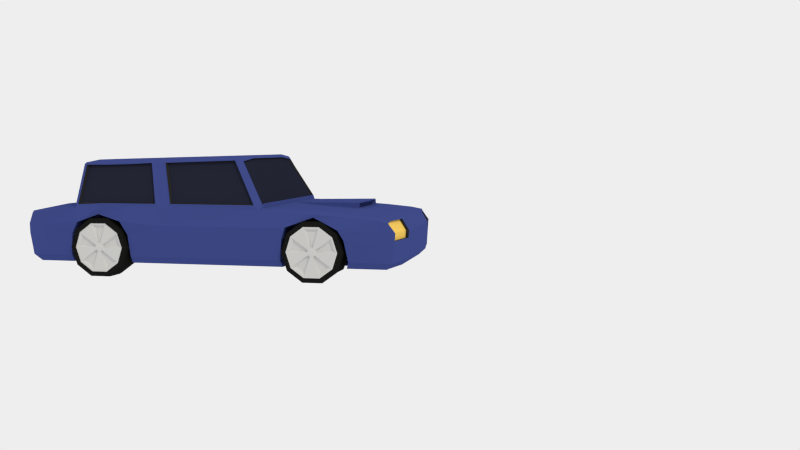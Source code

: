 # Source: car.blend  (saved by Blender 2.78.0; exported with 4.5.12 LTS)
import bpy
from mathutils import Matrix  # noqa: F401  (used for matrix-valued properties, if any)

bpy.ops.wm.read_factory_settings(use_empty=True)
scene = bpy.context.scene
scene.name = 'Scene'

# ---- collections
col_collection_2 = bpy.data.collections.new('Collection 2'); scene.collection.children.link(col_collection_2)

# ---- materials (node trees are filled in below, after node groups)
mat_material = bpy.data.materials.new('Material')
mat_material.alpha_threshold = 0.0
mat_material.diffuse_color = (0.5596, 0.02946, 0.02233, 1.0)
mat_material.roughness = 0.5
mat_material.line_color = (0.0, 0.0, 0.0, 1.0)
mat_material_001 = bpy.data.materials.new('Material.001')
mat_material_001.alpha_threshold = 0.0
mat_material_001.diffuse_color = (0.016, 0.01764, 0.0331, 1.0)
mat_material_001.roughness = 0.5
mat_material_001.line_color = (0.0, 0.0, 0.0, 1.0)
mat_material_002 = bpy.data.materials.new('Material.002')
mat_material_002.alpha_threshold = 0.0
mat_material_002.diffuse_color = (0.02365, 0.02365, 0.02365, 1.0)
mat_material_002.roughness = 0.5
mat_material_002.line_color = (0.0, 0.0, 0.0, 1.0)
mat_material_003 = bpy.data.materials.new('Material.003')
mat_material_003.alpha_threshold = 0.0
mat_material_003.diffuse_color = (0.8, 0.527, 0.113, 1.0)
mat_material_003.roughness = 0.5
mat_material_003.line_color = (0.0, 0.0, 0.0, 1.0)
mat_material_004 = bpy.data.materials.new('Material.004')
mat_material_004.alpha_threshold = 0.0
mat_material_004.diffuse_color = (0.8, 0.03145, 0.02126, 1.0)
mat_material_004.roughness = 0.5
mat_material_004.line_color = (0.0, 0.0, 0.0, 1.0)
mat_material_005 = bpy.data.materials.new('Material.005')
mat_material_005.alpha_threshold = 0.0
mat_material_005.diffuse_color = (0.009134, 0.009134, 0.009134, 1.0)
mat_material_005.roughness = 0.5
mat_material_005.line_color = (0.0, 0.0, 0.0, 1.0)
mat_material_006 = bpy.data.materials.new('Material.006')
mat_material_006.alpha_threshold = 0.0
mat_material_006.diffuse_color = (0.5711, 0.5711, 0.5711, 1.0)
mat_material_006.roughness = 0.5
mat_material_006.line_color = (0.0, 0.0, 0.0, 1.0)

# ---- material node trees
mat_material.use_nodes = True; mat_material.node_tree.nodes.clear()
_N = mat_material.node_tree.nodes; _L = mat_material.node_tree.links
n0 = _N.new('ShaderNodeOutputMaterial'); n0.name = 'Material Output'; n0.location = (300, 300)
n1 = _N.new('ShaderNodeBsdfDiffuse'); n1.name = 'Diffuse BSDF'; n1.location = (100, 300)
n1.inputs[0].default_value = (0.04495, 0.06343, 0.233, 1.0)
_L.new(n1.outputs[0], n0.inputs[0])
n0.is_active_output = True
mat_material_001.use_nodes = True; mat_material_001.node_tree.nodes.clear()
_N = mat_material_001.node_tree.nodes; _L = mat_material_001.node_tree.links
n0 = _N.new('ShaderNodeOutputMaterial'); n0.name = 'Material Output'; n0.location = (300, 300)
n1 = _N.new('ShaderNodeBsdfDiffuse'); n1.name = 'Diffuse BSDF'; n1.location = (10, 300)
n1.inputs[0].default_value = (0.01602, 0.018, 0.0331, 1.0)
_L.new(n1.outputs[0], n0.inputs[0])
n0.is_active_output = True
mat_material_002.use_nodes = True; mat_material_002.node_tree.nodes.clear()
_N = mat_material_002.node_tree.nodes; _L = mat_material_002.node_tree.links
n0 = _N.new('ShaderNodeOutputMaterial'); n0.name = 'Material Output'; n0.location = (300, 300)
n1 = _N.new('ShaderNodeBsdfDiffuse'); n1.name = 'Diffuse BSDF'; n1.location = (10, 300)
n1.inputs[0].default_value = (0.02315, 0.02315, 0.02315, 1.0)
_L.new(n1.outputs[0], n0.inputs[0])
n0.is_active_output = True
mat_material_003.use_nodes = True; mat_material_003.node_tree.nodes.clear()
_N = mat_material_003.node_tree.nodes; _L = mat_material_003.node_tree.links
n0 = _N.new('ShaderNodeOutputMaterial'); n0.name = 'Material Output'; n0.location = (300, 300)
n1 = _N.new('ShaderNodeBsdfDiffuse'); n1.name = 'Diffuse BSDF'; n1.location = (10, 300)
n1.inputs[0].default_value = (0.7991, 0.5271, 0.1119, 1.0)
_L.new(n1.outputs[0], n0.inputs[0])
n0.is_active_output = True
mat_material_004.use_nodes = True; mat_material_004.node_tree.nodes.clear()
_N = mat_material_004.node_tree.nodes; _L = mat_material_004.node_tree.links
n0 = _N.new('ShaderNodeOutputMaterial'); n0.name = 'Material Output'; n0.location = (300, 300)
n1 = _N.new('ShaderNodeBsdfDiffuse'); n1.name = 'Diffuse BSDF'; n1.location = (10, 300)
n1.inputs[0].default_value = (0.7991, 0.0319, 0.02122, 1.0)
_L.new(n1.outputs[0], n0.inputs[0])
n0.is_active_output = True
mat_material_005.use_nodes = True; mat_material_005.node_tree.nodes.clear()
_N = mat_material_005.node_tree.nodes; _L = mat_material_005.node_tree.links
n0 = _N.new('ShaderNodeOutputMaterial'); n0.name = 'Material Output'; n0.location = (300, 300)
n1 = _N.new('ShaderNodeBsdfDiffuse'); n1.name = 'Diffuse BSDF'; n1.location = (10, 300)
n1.inputs[0].default_value = (0.009018, 0.009018, 0.009018, 1.0)
_L.new(n1.outputs[0], n0.inputs[0])
n0.is_active_output = True
mat_material_006.use_nodes = True; mat_material_006.node_tree.nodes.clear()
_N = mat_material_006.node_tree.nodes; _L = mat_material_006.node_tree.links
n0 = _N.new('ShaderNodeOutputMaterial'); n0.name = 'Material Output'; n0.location = (300, 300)
n1 = _N.new('ShaderNodeBsdfDiffuse'); n1.name = 'Diffuse BSDF'; n1.location = (100, 300)
n1.inputs[0].default_value = (0.5705, 0.5705, 0.5705, 1.0)
n1.inputs[1].default_value = 0.1
_L.new(n1.outputs[0], n0.inputs[0])
n0.is_active_output = True

# ---- world
world_world = bpy.data.worlds.new('World'); scene.world = world_world
world_world.use_nodes = True; world_world.node_tree.nodes.clear()
_N = world_world.node_tree.nodes; _L = world_world.node_tree.links
n0 = _N.new('ShaderNodeOutputWorld'); n0.name = 'World Output'; n0.location = (300, 300)
n1 = _N.new('ShaderNodeBackground'); n1.name = 'Background'; n1.location = (10, 300)
n1.inputs[0].default_value = (0.855, 0.855, 0.855, 1.0)
_L.new(n1.outputs[0], n0.inputs[0])
n0.is_active_output = True
world_world.color = (0.05088, 0.05088, 0.05088)
world_world.use_sun_shadow = False
world_world.sun_shadow_jitter_overblur = 0.0
world_world.cycles.sampling_method = 'NONE'
world_world.cycles.sample_map_resolution = 256

# ---- cameras
cam_camera_001 = bpy.data.cameras.new('Camera.001')
cam_camera_001.clip_end = 100.0
cam_camera_001.lens = 35.0
cam_camera_001.sensor_width = 32.0
cam_camera_001.sensor_height = 18.0
cam_camera_001.ortho_scale = 7.314
cam_camera_001.dof.focus_distance = 0.0

# ---- lights
light_lamp = bpy.data.lights.new('Lamp', 'SUN')
light_lamp.color = (1.0, 0.9359, 0.7076)
light_lamp.transmission_factor = 0.0
light_lamp.cutoff_distance = 30.0
light_lamp.angle = 0.05998
light_lamp.energy = 1.0
light_lamp.shadow_buffer_clip_start = 1.001
light_lamp.shadow_soft_size = 0.03
light_lamp.shadow_cascade_max_distance = 1000.0
light_lamp.cycles.use_multiple_importance_sampling = False

# ---- meshes
me_cube_010 = bpy.data.meshes.new('Cube.010')
me_cube_010.from_pydata([(0.6014, 1.077, 0.6863), (0.0, 1.077, 0.6863), (0.5122, 1.048, 0.9477), (0.0, 1.048, 0.9676), (0.3175, 1.077, 0.6863), (0.3175, 1.048, 0.9676), (0.5618, 1.077, 0.6863), (0.485, 1.048, 0.9505)], [], [(4, 1, 3, 5), (6, 4, 5, 7), (0, 6, 7, 2)])
me_cube_010.polygons.foreach_set('material_index', [1, 1, 1])
me_cube_010.materials.append(mat_material)
me_cube_010.materials.append(mat_material_001)
me_cube_010.materials.append(mat_material_002)
me_cube_010.materials.append(mat_material_003)
me_cube_010.materials.append(mat_material_004)
me_cube_010.materials.append(mat_material_005)
me_cube_010.materials.append(mat_material_006)
me_cube_010.use_remesh_preserve_volume = False
me_cube_010.use_remesh_preserve_attributes = False
me_cube_010.use_mirror_vertex_groups = False
me_cube_010.update()
me_cube_009 = bpy.data.meshes.new('Cube.009')
me_cube_009.from_pydata([(0.6712, 1.076, 0.6589), (0.5814, 1.043, 0.9705), (0.6712, 0.4087, 0.6699), (0.5813, 0.4757, 0.9852), (0.6465, 1.066, 0.674), (0.5573, 1.034, 0.9663), (0.6465, 0.4194, 0.675), (0.5573, 0.4843, 0.9807), (0.6712, 0.6425, 0.6699), (0.5782, 0.6744, 0.9751), (0.6465, 0.6459, 0.675), (0.5573, 0.6768, 0.9757), (0.6712, 0.8595, 0.6699), (0.5785, 0.8589, 0.9707), (0.6465, 0.8561, 0.675), (0.5573, 0.8555, 0.971)], [], [(9, 3, 7, 11), (3, 2, 6, 7), (14, 4, 5, 15), (12, 0, 4, 14), (0, 1, 5, 4), (13, 9, 11, 15), (6, 10, 11, 7), (2, 8, 10, 6), (10, 14, 15, 11), (8, 12, 14, 10), (1, 13, 15, 5)])
me_cube_009.polygons.foreach_set('material_index', [2, 2, 1, 2, 2, 2, 1, 2, 1, 2, 2])
me_cube_009.materials.append(mat_material)
me_cube_009.materials.append(mat_material_001)
me_cube_009.materials.append(mat_material_002)
me_cube_009.materials.append(mat_material_003)
me_cube_009.materials.append(mat_material_004)
me_cube_009.materials.append(mat_material_005)
me_cube_009.materials.append(mat_material_006)
me_cube_009.use_remesh_preserve_volume = False
me_cube_009.use_remesh_preserve_attributes = False
me_cube_009.use_mirror_vertex_groups = False
me_cube_009.update()
me_cube_008 = bpy.data.meshes.new('Cube.008')
me_cube_008.from_pydata([(0.6711, -0.4047, 0.6675), (0.5819, -0.2224, 1.005), (0.6712, 0.2823, 0.6699), (0.5797, 0.3602, 0.9859), (0.6465, -0.3905, 0.6759), (0.5573, -0.2159, 0.9984), (0.6465, 0.2726, 0.6759), (0.5573, 0.3478, 0.9836)], [], [(4, 6, 7, 5), (2, 3, 7, 6), (1, 0, 4, 5), (3, 1, 5, 7), (0, 2, 6, 4)])
me_cube_008.polygons.foreach_set('material_index', [1, 2, 2, 2, 2])
me_cube_008.materials.append(mat_material)
me_cube_008.materials.append(mat_material_001)
me_cube_008.materials.append(mat_material_002)
me_cube_008.materials.append(mat_material_003)
me_cube_008.materials.append(mat_material_004)
me_cube_008.materials.append(mat_material_005)
me_cube_008.materials.append(mat_material_006)
me_cube_008.use_remesh_preserve_volume = False
me_cube_008.use_remesh_preserve_attributes = False
me_cube_008.use_mirror_vertex_groups = False
me_cube_008.update()
me_cube_007 = bpy.data.meshes.new('Cube.007')
me_cube_007.from_pydata([(0.0, -0.455, 0.6772), (0.6238, -0.455, 0.6724), (0.0, -0.2712, 1.018), (0.5346, -0.2713, 0.9982), (0.0, -0.439, 0.6746), (0.6153, -0.439, 0.6744), (0.0, -0.261, 1.006), (0.5261, -0.261, 0.9863), (0.329, -0.455, 0.6772), (0.329, -0.2721, 1.018), (0.3247, -0.439, 0.6746), (0.3247, -0.261, 1.006), (0.5826, -0.455, 0.6772), (0.5059, -0.2721, 1.001), (0.5748, -0.439, 0.6746), (0.498, -0.261, 0.9891)], [], [(1, 3, 7, 5), (14, 5, 7, 15), (9, 2, 6, 11), (12, 1, 5, 14), (4, 10, 11, 6), (13, 9, 11, 15), (0, 8, 10, 4), (10, 14, 15, 11), (8, 12, 14, 10)])
me_cube_007.polygons.foreach_set('material_index', [2, 1, 2, 2, 1, 2, 2, 1, 2])
me_cube_007.materials.append(mat_material)
me_cube_007.materials.append(mat_material_001)
me_cube_007.materials.append(mat_material_002)
me_cube_007.materials.append(mat_material_003)
me_cube_007.materials.append(mat_material_004)
me_cube_007.materials.append(mat_material_005)
me_cube_007.materials.append(mat_material_006)
me_cube_007.use_remesh_preserve_volume = False
me_cube_007.use_remesh_preserve_attributes = False
me_cube_007.use_mirror_vertex_groups = False
me_cube_007.update()
me_cube_006 = bpy.data.meshes.new('Cube.006')
me_cube_006.from_pydata([(0.6548, 1.476, 0.5824), (0.6548, 1.506, 0.5077), (0.3697, 1.524, 0.5991), (0.3697, 1.553, 0.5077), (0.615, 1.502, 0.5963), (0.615, 1.531, 0.5077)], [], [(4, 5, 3, 2), (0, 1, 5, 4)])
me_cube_006.polygons.foreach_set('material_index', [4, 4])
me_cube_006.materials.append(mat_material)
me_cube_006.materials.append(mat_material_001)
me_cube_006.materials.append(mat_material_002)
me_cube_006.materials.append(mat_material_003)
me_cube_006.materials.append(mat_material_004)
me_cube_006.materials.append(mat_material_005)
me_cube_006.materials.append(mat_material_006)
me_cube_006.use_remesh_preserve_volume = False
me_cube_006.use_remesh_preserve_attributes = False
me_cube_006.use_mirror_vertex_groups = False
me_cube_006.update()
me_cube_005 = bpy.data.meshes.new('Cube.005')
me_cube_005.from_pydata([(0.6471, -1.427, 0.5504), (0.647, -1.48, 0.472), (0.3775, -1.465, 0.5592), (0.3775, -1.519, 0.472), (0.647, -1.477, 0.4145), (0.3775, -1.515, 0.4145), (0.6094, -1.432, 0.5583), (0.6094, -1.489, 0.472), (0.6094, -1.482, 0.4145)], [], [(7, 6, 2, 3), (8, 7, 3, 5), (1, 0, 6, 7), (4, 1, 7, 8)])
me_cube_005.polygons.foreach_set('material_index', [3, 3, 3, 3])
me_cube_005.materials.append(mat_material)
me_cube_005.materials.append(mat_material_001)
me_cube_005.materials.append(mat_material_002)
me_cube_005.materials.append(mat_material_003)
me_cube_005.materials.append(mat_material_004)
me_cube_005.materials.append(mat_material_005)
me_cube_005.materials.append(mat_material_006)
me_cube_005.use_remesh_preserve_volume = False
me_cube_005.use_remesh_preserve_attributes = False
me_cube_005.use_mirror_vertex_groups = False
me_cube_005.update()
me_cube_004 = bpy.data.meshes.new('Cube.004')
me_cube_004.from_pydata([(0.4992, 1.128, 0.3212), (0.7026, 1.128, 0.3212), (0.4992, 1.082, 0.1804), (0.7026, 1.082, 0.1804), (0.4992, 0.9625, 0.09332), (0.7026, 0.9625, 0.09332), (0.4992, 0.8144, 0.09332), (0.7026, 0.8144, 0.09332), (0.4992, 0.6946, 0.1804), (0.7026, 0.6946, 0.1804), (0.4992, 0.6488, 0.3212), (0.7026, 0.6488, 0.3212), (0.4992, 0.6946, 0.4621), (0.7026, 0.6946, 0.4621), (0.4992, 0.8144, 0.5492), (0.7026, 0.8144, 0.5492), (0.4992, 0.9625, 0.5492), (0.7026, 0.9625, 0.5492), (0.4992, 1.082, 0.4621), (0.7026, 1.082, 0.4621), (0.5291, 1.132, 0.3212), (0.6727, 1.132, 0.3212), (0.6727, 1.086, 0.178), (0.5291, 1.086, 0.178), (0.6727, 0.9637, 0.08953), (0.5291, 0.9637, 0.08953), (0.6727, 0.8131, 0.08953), (0.5291, 0.8131, 0.08953), (0.6727, 0.6913, 0.178), (0.5291, 0.6913, 0.178), (0.6727, 0.6448, 0.3212), (0.5291, 0.6448, 0.3212), (0.6727, 0.6913, 0.4644), (0.5291, 0.6913, 0.4644), (0.6727, 0.8131, 0.5529), (0.5291, 0.8131, 0.5529), (0.6727, 0.9637, 0.5529), (0.5291, 0.9637, 0.5529), (0.6727, 1.086, 0.4644), (0.5291, 1.086, 0.4644), (0.7052, 1.09, 0.3212), (0.7052, 1.051, 0.2028), (0.7052, 0.9507, 0.1297), (0.7052, 0.8262, 0.1297), (0.7052, 0.7255, 0.2028), (0.7052, 0.687, 0.3212), (0.7052, 0.7255, 0.4396), (0.7052, 0.8262, 0.5128), (0.7052, 0.9507, 0.5128), (0.7052, 1.051, 0.4396)], [], [(21, 1, 3, 22), (22, 3, 5, 24), (24, 5, 7, 26), (26, 7, 9, 28), (28, 9, 11, 30), (30, 11, 13, 32), (32, 13, 15, 34), (34, 15, 17, 36), (1, 19, 49, 40), (38, 19, 1, 21), (36, 17, 19, 38), (0, 2, 4, 6, 8, 10, 12, 14, 16, 18), (0, 20, 23, 2), (20, 21, 22, 23), (2, 23, 25, 4), (23, 22, 24, 25), (4, 25, 27, 6), (25, 24, 26, 27), (6, 27, 29, 8), (27, 26, 28, 29), (8, 29, 31, 10), (29, 28, 30, 31), (31, 30, 32, 33), (33, 32, 34, 35), (35, 34, 36, 37), (39, 38, 21, 20), (37, 36, 38, 39), (19, 17, 48, 49), (17, 15, 47, 48), (15, 13, 46, 47), (13, 11, 45, 46), (11, 9, 44, 45), (9, 7, 43, 44), (7, 5, 42, 43), (5, 3, 41, 42), (3, 1, 40, 41)])
me_cube_004.polygons.foreach_set('material_index', [5, 5, 5, 5, 5, 5, 5, 5, 5, 5, 5, 5, 5, 5, 5, 5, 5, 5, 5, 5, 5, 5, 5, 5, 5, 5, 5, 5, 5, 5, 5, 5, 5, 5, 5, 5])
me_cube_004.materials.append(mat_material)
me_cube_004.materials.append(mat_material_001)
me_cube_004.materials.append(mat_material_002)
me_cube_004.materials.append(mat_material_003)
me_cube_004.materials.append(mat_material_004)
me_cube_004.materials.append(mat_material_005)
me_cube_004.materials.append(mat_material_006)
me_cube_004.use_remesh_preserve_volume = False
me_cube_004.use_remesh_preserve_attributes = False
me_cube_004.use_mirror_vertex_groups = False
me_cube_004.update()
me_cube_003 = bpy.data.meshes.new('Cube.003')
me_cube_003.from_pydata([(0.4992, -0.628, 0.3212), (0.7026, -0.628, 0.3212), (0.4992, -0.6737, 0.1804), (0.7026, -0.6737, 0.1804), (0.5238, -0.7, 0.2627), (0.7026, -0.7936, 0.09332), (0.5238, -0.8481, 0.2627), (0.7026, -0.9417, 0.09332), (0.4992, -1.061, 0.1804), (0.7026, -1.062, 0.1804), (0.4992, -1.107, 0.3212), (0.7026, -1.107, 0.3212), (0.4992, -1.062, 0.4621), (0.7026, -1.062, 0.4621), (0.4992, -0.9417, 0.5492), (0.7026, -0.9417, 0.5492), (0.4992, -0.7936, 0.5492), (0.7026, -0.7936, 0.5492), (0.4992, -0.6737, 0.4621), (0.7026, -0.6737, 0.4621), (0.5291, -0.624, 0.3212), (0.6727, -0.624, 0.3212), (0.6727, -0.6705, 0.178), (0.5291, -0.6705, 0.178), (0.6728, -0.792, 0.09009), (0.5537, -0.6988, 0.259), (0.6727, -0.9429, 0.08953), (0.5511, -0.8594, 0.2409), (0.6727, -1.065, 0.178), (0.5291, -1.065, 0.178), (0.6727, -1.111, 0.3212), (0.5291, -1.111, 0.3212), (0.6727, -1.065, 0.4644), (0.5291, -1.065, 0.4644), (0.6727, -0.9429, 0.5529), (0.5291, -0.9429, 0.5529), (0.6727, -0.7923, 0.5529), (0.5291, -0.7923, 0.5529), (0.6727, -0.6705, 0.4644), (0.5291, -0.6705, 0.4644), (0.7052, -0.6662, 0.3212), (0.7052, -0.7047, 0.2028), (0.7052, -0.8054, 0.1297), (0.7052, -0.9299, 0.1297), (0.7052, -1.031, 0.2028), (0.7052, -1.069, 0.3212), (0.7052, -1.031, 0.4396), (0.7052, -0.9299, 0.5128), (0.7052, -0.8054, 0.5128), (0.7052, -0.7047, 0.4396)], [], [(21, 1, 3, 22), (22, 3, 5, 24), (24, 5, 7, 26), (26, 7, 9, 28), (28, 9, 11, 30), (30, 11, 13, 32), (32, 13, 15, 34), (34, 15, 17, 36), (1, 19, 49, 40), (38, 19, 1, 21), (36, 17, 19, 38), (0, 2, 4, 6, 8, 10, 12, 14, 16, 18), (0, 20, 23, 2), (20, 21, 22, 23), (2, 23, 25, 4), (23, 22, 24, 25), (4, 25, 27, 6), (25, 24, 26, 27), (6, 27, 29, 8), (27, 26, 28, 29), (8, 29, 31, 10), (29, 28, 30, 31), (31, 30, 32, 33), (33, 32, 34, 35), (35, 34, 36, 37), (39, 38, 21, 20), (37, 36, 38, 39), (19, 17, 48, 49), (17, 15, 47, 48), (15, 13, 46, 47), (13, 11, 45, 46), (11, 9, 44, 45), (9, 7, 43, 44), (7, 5, 42, 43), (5, 3, 41, 42), (3, 1, 40, 41)])
me_cube_003.polygons.foreach_set('material_index', [5, 5, 5, 5, 5, 5, 5, 5, 5, 5, 5, 5, 5, 5, 5, 5, 5, 5, 5, 5, 5, 5, 5, 5, 5, 5, 5, 5, 5, 5, 5, 5, 5, 5, 5, 5])
me_cube_003.materials.append(mat_material)
me_cube_003.materials.append(mat_material_001)
me_cube_003.materials.append(mat_material_002)
me_cube_003.materials.append(mat_material_003)
me_cube_003.materials.append(mat_material_004)
me_cube_003.materials.append(mat_material_005)
me_cube_003.materials.append(mat_material_006)
me_cube_003.use_remesh_preserve_volume = False
me_cube_003.use_remesh_preserve_attributes = False
me_cube_003.use_mirror_vertex_groups = False
me_cube_003.update()
me_cube_002 = bpy.data.meshes.new('Cube.002')
me_cube_002.from_pydata([(0.7052, 1.09, 0.3212), (0.7052, 1.051, 0.2028), (0.7052, 0.9507, 0.1297), (0.7052, 0.8262, 0.1297), (0.7052, 0.7255, 0.2028), (0.7052, 0.687, 0.3212), (0.7052, 0.7255, 0.4396), (0.7052, 0.8262, 0.5128), (0.7052, 0.9507, 0.5128), (0.7052, 1.051, 0.4396), (0.7052, 1.076, 0.3212), (0.7052, 1.041, 0.2107), (0.7052, 0.9465, 0.1425), (0.7052, 0.8303, 0.1425), (0.7052, 0.7364, 0.2107), (0.7052, 0.7005, 0.3212), (0.7052, 0.7364, 0.4317), (0.7052, 0.8303, 0.5), (0.7052, 0.9465, 0.5), (0.7052, 1.041, 0.4317), (0.6891, 1.047, 0.3406), (0.6891, 1.005, 0.2124), (0.6891, 0.9558, 0.1765), (0.6891, 0.8211, 0.1765), (0.6891, 0.7716, 0.2124), (0.6891, 0.73, 0.3406), (0.6891, 0.7489, 0.3987), (0.6891, 0.8579, 0.4779), (0.6891, 0.919, 0.4779), (0.6891, 1.028, 0.3987), (0.6891, 0.93, 0.3263), (0.6891, 0.919, 0.2927), (0.6891, 0.9061, 0.2833), (0.6891, 0.8708, 0.2833), (0.6891, 0.8578, 0.2927), (0.6891, 0.8469, 0.3263), (0.6891, 0.8518, 0.3415), (0.6891, 0.8804, 0.3623), (0.6891, 0.8964, 0.3623), (0.6891, 0.925, 0.3415), (0.7032, 0.9216, 0.3212), (0.7032, 0.9153, 0.3018), (0.7032, 0.8987, 0.2897), (0.7032, 0.8782, 0.2897), (0.7032, 0.8616, 0.3018), (0.7032, 0.8553, 0.3212), (0.7032, 0.8616, 0.3407), (0.7032, 0.8782, 0.3528), (0.7032, 0.8987, 0.3528), (0.7032, 0.9153, 0.3407), (0.7032, 0.9216, 0.3212), (0.7032, 0.9153, 0.3018), (0.7032, 0.8987, 0.2897), (0.7032, 0.8782, 0.2897), (0.7032, 0.8616, 0.3018), (0.7032, 0.8553, 0.3212), (0.7032, 0.8616, 0.3407), (0.7032, 0.8782, 0.3528), (0.7032, 0.8987, 0.3528), (0.7032, 0.9153, 0.3407), (0.7058, 0.9088, 0.3212), (0.7058, 0.9049, 0.3093), (0.7058, 0.8947, 0.3019), (0.7058, 0.8821, 0.3019), (0.7058, 0.872, 0.3093), (0.7058, 0.8681, 0.3212), (0.7058, 0.872, 0.3332), (0.7058, 0.8821, 0.3406), (0.7058, 0.8947, 0.3406), (0.7058, 0.9049, 0.3332)], [], [(0, 9, 19, 10), (10, 19, 29, 20), (9, 8, 18, 19), (8, 7, 17, 18), (7, 6, 16, 17), (6, 5, 15, 16), (5, 4, 14, 15), (4, 3, 13, 14), (3, 2, 12, 13), (2, 1, 11, 12), (1, 0, 10, 11), (20, 29, 39, 30), (18, 17, 27, 28), (28, 38, 48, 18), (16, 15, 25, 26), (14, 13, 23, 24), (12, 11, 21, 22), (26, 36, 46, 16), (28, 27, 37, 38), (26, 25, 35, 36), (24, 34, 44, 14), (24, 23, 33, 34), (22, 21, 31, 32), (39, 29, 19, 49), (17, 16, 46, 47), (15, 14, 44, 45), (13, 12, 42, 43), (11, 10, 40, 41), (30, 39, 49, 40), (33, 23, 13, 43), (38, 37, 47, 48), (35, 25, 15, 45), (36, 35, 45, 46), (34, 33, 43, 44), (37, 27, 17, 47), (32, 31, 41, 42), (19, 18, 48, 49), (31, 21, 11, 41), (20, 30, 40, 10), (22, 32, 42, 12), (50, 59, 69, 60), (61, 60, 69, 68, 67, 66, 65, 64, 63, 62), (59, 58, 68, 69), (58, 57, 67, 68), (57, 56, 66, 67), (56, 55, 65, 66), (55, 54, 64, 65), (54, 53, 63, 64), (53, 52, 62, 63), (52, 51, 61, 62), (51, 50, 60, 61)])
me_cube_002.polygons.foreach_set('material_index', [6, 6, 6, 6, 6, 6, 6, 6, 6, 6, 6, 6, 6, 6, 6, 6, 6, 6, 6, 6, 6, 6, 6, 6, 6, 6, 6, 6, 6, 6, 6, 6, 6, 6, 6, 6, 6, 6, 6, 6, 6, 6, 6, 6, 6, 6, 6, 6, 6, 6, 6])
me_cube_002.materials.append(mat_material)
me_cube_002.materials.append(mat_material_001)
me_cube_002.materials.append(mat_material_002)
me_cube_002.materials.append(mat_material_003)
me_cube_002.materials.append(mat_material_004)
me_cube_002.materials.append(mat_material_005)
me_cube_002.materials.append(mat_material_006)
me_cube_002.use_remesh_preserve_volume = False
me_cube_002.use_remesh_preserve_attributes = False
me_cube_002.use_mirror_vertex_groups = False
me_cube_002.update()
me_cube_000 = bpy.data.meshes.new('Cube.000')
me_cube_000.from_pydata([(0.7052, -0.6662, 0.3212), (0.7052, -0.7047, 0.2028), (0.7052, -0.8054, 0.1297), (0.7052, -0.9299, 0.1297), (0.7052, -1.031, 0.2028), (0.7052, -1.069, 0.3212), (0.7052, -1.031, 0.4396), (0.7052, -0.9299, 0.5128), (0.7052, -0.8054, 0.5128), (0.7052, -0.7047, 0.4396), (0.7052, -0.6796, 0.3212), (0.7052, -0.7155, 0.2107), (0.7052, -0.8095, 0.1425), (0.7052, -0.9257, 0.1425), (0.7052, -1.02, 0.2107), (0.7052, -1.056, 0.3212), (0.7052, -1.02, 0.4317), (0.7052, -0.9257, 0.5), (0.7052, -0.8095, 0.5), (0.7052, -0.7155, 0.4317), (0.6891, -0.7092, 0.3406), (0.6891, -0.7508, 0.2124), (0.6891, -0.8003, 0.1765), (0.6891, -0.935, 0.1765), (0.6891, -0.9844, 0.2124), (0.6891, -1.026, 0.3406), (0.6891, -1.007, 0.3987), (0.6891, -0.8982, 0.4779), (0.6891, -0.8371, 0.4779), (0.6891, -0.7281, 0.3987), (0.6891, -0.8261, 0.3263), (0.6891, -0.837, 0.2927), (0.6891, -0.85, 0.2833), (0.6891, -0.8853, 0.2833), (0.6891, -0.8982, 0.2927), (0.6891, -0.9092, 0.3263), (0.6891, -0.9042, 0.3415), (0.6891, -0.8756, 0.3623), (0.6891, -0.8596, 0.3623), (0.6891, -0.831, 0.3415), (0.7032, -0.8345, 0.3212), (0.7032, -0.8408, 0.3018), (0.7032, -0.8574, 0.2897), (0.7032, -0.8779, 0.2897), (0.7032, -0.8944, 0.3018), (0.7032, -0.9008, 0.3212), (0.7032, -0.8944, 0.3407), (0.7032, -0.8779, 0.3528), (0.7032, -0.8574, 0.3528), (0.7032, -0.8408, 0.3407), (0.7032, -0.8345, 0.3212), (0.7032, -0.8408, 0.3018), (0.7032, -0.8574, 0.2897), (0.7032, -0.8779, 0.2897), (0.7032, -0.8944, 0.3018), (0.7032, -0.9008, 0.3212), (0.7032, -0.8944, 0.3407), (0.7032, -0.8779, 0.3528), (0.7032, -0.8574, 0.3528), (0.7032, -0.8408, 0.3407), (0.7058, -0.8473, 0.3212), (0.7058, -0.8511, 0.3093), (0.7058, -0.8613, 0.3019), (0.7058, -0.8739, 0.3019), (0.7058, -0.8841, 0.3093), (0.7058, -0.888, 0.3212), (0.7058, -0.8841, 0.3332), (0.7058, -0.8739, 0.3406), (0.7058, -0.8613, 0.3406), (0.7058, -0.8511, 0.3332)], [], [(0, 9, 19, 10), (10, 19, 29, 20), (9, 8, 18, 19), (8, 7, 17, 18), (7, 6, 16, 17), (6, 5, 15, 16), (5, 4, 14, 15), (4, 3, 13, 14), (3, 2, 12, 13), (2, 1, 11, 12), (1, 0, 10, 11), (20, 29, 39, 30), (18, 17, 27, 28), (28, 38, 48, 18), (16, 15, 25, 26), (14, 13, 23, 24), (12, 11, 21, 22), (26, 36, 46, 16), (28, 27, 37, 38), (26, 25, 35, 36), (24, 34, 44, 14), (24, 23, 33, 34), (22, 21, 31, 32), (39, 29, 19, 49), (17, 16, 46, 47), (15, 14, 44, 45), (13, 12, 42, 43), (11, 10, 40, 41), (30, 39, 49, 40), (33, 23, 13, 43), (38, 37, 47, 48), (35, 25, 15, 45), (36, 35, 45, 46), (34, 33, 43, 44), (37, 27, 17, 47), (32, 31, 41, 42), (19, 18, 48, 49), (31, 21, 11, 41), (20, 30, 40, 10), (22, 32, 42, 12), (50, 59, 69, 60), (61, 60, 69, 68, 67, 66, 65, 64, 63, 62), (59, 58, 68, 69), (58, 57, 67, 68), (57, 56, 66, 67), (56, 55, 65, 66), (55, 54, 64, 65), (54, 53, 63, 64), (53, 52, 62, 63), (52, 51, 61, 62), (51, 50, 60, 61)])
me_cube_000.polygons.foreach_set('material_index', [6, 6, 6, 6, 6, 6, 6, 6, 6, 6, 6, 6, 6, 6, 6, 6, 6, 6, 6, 6, 6, 6, 6, 6, 6, 6, 6, 6, 6, 6, 6, 6, 6, 6, 6, 6, 6, 6, 6, 6, 6, 6, 6, 6, 6, 6, 6, 6, 6, 6, 6])
me_cube_000.materials.append(mat_material)
me_cube_000.materials.append(mat_material_001)
me_cube_000.materials.append(mat_material_002)
me_cube_000.materials.append(mat_material_003)
me_cube_000.materials.append(mat_material_004)
me_cube_000.materials.append(mat_material_005)
me_cube_000.materials.append(mat_material_006)
me_cube_000.use_remesh_preserve_volume = False
me_cube_000.use_remesh_preserve_attributes = False
me_cube_000.use_mirror_vertex_groups = False
me_cube_000.update()
me_cube_001 = bpy.data.meshes.new('Cube.001')
me_cube_001.from_pydata([(0.4992, -0.628, 0.3212), (0.4992, -1.107, 0.3212), (0.4992, -1.062, 0.4621), (0.4992, -0.9417, 0.5492), (0.4992, -0.7936, 0.5492), (0.4992, -0.6737, 0.4621), (0.5291, -0.624, 0.3212), (0.5291, -1.111, 0.3212), (0.5291, -1.065, 0.4644), (0.5291, -0.9429, 0.5529), (0.5291, -0.7923, 0.5529), (0.5291, -0.6705, 0.4644), (0.7032, -0.8345, 0.3212), (0.7032, -0.8408, 0.3018), (0.7032, -0.8574, 0.2897), (0.7032, -0.8779, 0.2897), (0.7032, -0.8944, 0.3018), (0.7032, -0.9008, 0.3212), (0.7032, -0.8944, 0.3407), (0.7032, -0.8779, 0.3528), (0.7032, -0.8574, 0.3528), (0.7032, -0.8408, 0.3407), (0.7032, -0.8345, 0.3212), (0.7032, -0.8408, 0.3018), (0.7032, -0.8574, 0.2897), (0.7032, -0.8779, 0.2897), (0.7032, -0.8944, 0.3018), (0.7032, -0.9008, 0.3212), (0.7032, -0.8944, 0.3407), (0.7032, -0.8779, 0.3528), (0.7032, -0.8574, 0.3528), (0.7032, -0.8408, 0.3407), (0.0, 1.074, 0.2), (0.6429, 1.142, 0.2), (0.6755, 1.101, 0.6289), (0.0, 1.112, 0.6521), (0.0, -0.4633, 0.6536), (0.0, -0.4496, 0.2), (0.6726, -0.4505, 0.6281), (0.6429, -0.4496, 0.2), (0.6429, 1.432, 0.2), (0.6429, -1.43, 0.2), (0.6712, 1.488, 0.5847), (0.6727, -1.441, 0.5498), (0.0, 1.48, 0.2), (0.0, -1.478, 0.2), (0.0, 1.536, 0.6079), (0.0, -1.49, 0.5738), (0.5753, 1.065, 0.9779), (0.0, 1.065, 1.008), (0.0, -0.2542, 1.043), (0.5753, -0.2508, 1.013), (0.0, -1.372, 0.2), (0.6429, -1.323, 0.2), (0.6724, -1.35, 0.5673), (0.0, -1.398, 0.5913), (0.7016, -0.4633, 0.5004), (0.6712, 1.518, 0.5004), (0.6719, -1.497, 0.4709), (0.0, -1.545, 0.4709), (0.0, 1.566, 0.5004), (0.7016, 1.074, 0.5196), (0.6763, -1.385, 0.4739), (0.0, 1.374, 0.6419), (0.6722, 1.374, 0.606), (0.6429, 1.318, 0.2), (0.0, 1.318, 0.2), (0.6763, 1.371, 0.5004), (0.0, -0.455, 0.6772), (0.6238, -0.455, 0.6724), (0.0, -0.2712, 1.018), (0.5346, -0.2713, 0.9982), (0.5261, -0.261, 0.9863), (0.6127, 1.108, 0.6828), (0.0, 1.108, 0.6839), (0.5235, 1.078, 0.9565), (0.0, 1.078, 0.9764), (0.6014, 1.077, 0.6863), (0.0, 1.077, 0.6863), (0.5122, 1.048, 0.9477), (0.0, 1.048, 0.9676), (0.0, 0.2832, 0.2), (0.6429, 0.2832, 0.2), (0.6712, 0.2943, 0.6521), (0.5753, 0.3802, 0.9961), (0.0, 0.3802, 1.026), (0.7016, 0.2943, 0.5004), (0.0, 0.3579, 0.2), (0.6429, 0.3579, 0.2), (0.6712, 0.3716, 0.6521), (0.5753, 0.4459, 0.9944), (0.0, 0.4459, 1.025), (0.7016, 0.3716, 0.5004), (0.6711, -0.4047, 0.6675), (0.5819, -0.2224, 1.005), (0.6712, 0.2823, 0.6699), (0.5797, 0.3602, 0.9859), (0.6712, 1.076, 0.6589), (0.5814, 1.043, 0.9705), (0.6712, 0.4087, 0.6699), (0.5813, 0.4757, 0.9852), (0.3534, 1.112, 0.6521), (0.3534, -0.4633, 0.6521), (0.485, -0.4496, 0.2), (0.3293, 1.48, 0.2), (0.3293, -1.478, 0.2), (0.3534, 1.536, 0.6079), (0.3534, -1.49, 0.5738), (0.485, 1.146, 0.2), (0.3534, 1.065, 1.008), (0.3534, -0.2542, 1.043), (0.485, -1.361, 0.2), (0.3534, -1.398, 0.5913), (0.3534, -1.545, 0.4709), (0.3534, 1.566, 0.5004), (0.485, 1.318, 0.2), (0.3534, 1.374, 0.6419), (0.329, -0.455, 0.6772), (0.329, -0.2721, 1.018), (0.3233, 1.108, 0.6839), (0.3233, 1.078, 0.9764), (0.3175, 1.077, 0.6863), (0.3175, 1.048, 0.9676), (0.485, 0.2832, 0.2), (0.3534, 0.3802, 1.026), (0.485, 0.3579, 0.2), (0.3534, 0.4459, 1.025), (0.6924, -0.4633, 0.4253), (0.0, -1.541, 0.4032), (0.6868, 1.128, 0.4253), (0.6763, -1.381, 0.4054), (0.6712, 1.516, 0.4253), (0.672, -1.492, 0.4032), (0.0, 1.563, 0.4253), (0.6763, 1.369, 0.4253), (0.6924, 0.2943, 0.4253), (0.6924, 0.3716, 0.4253), (0.3534, 1.563, 0.4253), (0.3534, -1.541, 0.4032), (0.6475, -1.444, 0.5433), (0.6471, -1.498, 0.4727), (0.3775, -1.491, 0.5599), (0.3775, -1.544, 0.4727), (0.6471, -1.494, 0.4153), (0.3775, -1.54, 0.4153), (0.6471, -1.427, 0.5504), (0.647, -1.48, 0.472), (0.3775, -1.465, 0.5592), (0.3775, -1.519, 0.472), (0.647, -1.477, 0.4145), (0.3775, -1.515, 0.4145), (0.6601, 1.489, 0.5801), (0.6601, 1.518, 0.5067), (0.3645, 1.536, 0.6015), (0.3645, 1.566, 0.5067), (0.6548, 1.476, 0.5824), (0.6548, 1.506, 0.5077), (0.3697, 1.524, 0.5991), (0.3697, 1.553, 0.5077), (0.0, -1.109, 0.2), (0.6429, -1.124, 0.2), (0.6739, -1.145, 0.5846), (0.0, -1.132, 0.6262), (0.7016, -1.07, 0.4906), (0.485, -1.109, 0.2), (0.2768, -1.121, 0.6262), (0.6901, -1.114, 0.4141), (0.0, -0.5696, 0.2), (0.6429, -0.6203, 0.2), (0.6716, -0.5849, 0.6202), (0.0, -0.5849, 0.6618), (0.485, -0.6188, 0.2), (0.7016, -0.6586, 0.5046), (0.2315, -0.5758, 0.6618), (0.6879, -0.6258, 0.4089), (0.0, -1.141, 0.6714), (0.2707, -1.118, 0.6714), (0.0, -0.6107, 0.6657), (0.2267, -0.588, 0.6657), (0.0, -1.132, 0.6322), (0.2602, -1.122, 0.6322), (0.0, -1.139, 0.6655), (0.2548, -1.12, 0.6655), (0.0, -1.078, 0.627), (0.2229, -1.071, 0.627), (0.0, -1.084, 0.6556), (0.219, -1.07, 0.6556), (0.6711, -0.4633, 0.2532), (0.0, -1.53, 0.248), (0.6711, 1.145, 0.2532), (0.6711, -1.371, 0.2485), (0.6711, 1.486, 0.2532), (0.6711, -1.482, 0.248), (0.0, 1.533, 0.2532), (0.6711, 1.365, 0.2532), (0.6711, 0.2943, 0.2532), (0.6711, 0.3716, 0.2532), (0.3534, -1.53, 0.248), (0.3534, 1.533, 0.2532), (0.6711, -1.144, 0.2498), (0.6711, -0.6092, 0.2526), (0.4992, 1.128, 0.3212), (0.4992, 0.6488, 0.3212), (0.4992, 0.6946, 0.4621), (0.4992, 0.8144, 0.5492), (0.4992, 0.9625, 0.5492), (0.4992, 1.082, 0.4621), (0.5291, 1.132, 0.3212), (0.5291, 0.6448, 0.3212), (0.5291, 0.6913, 0.4644), (0.5291, 0.8131, 0.5529), (0.5291, 0.9637, 0.5529), (0.5291, 1.086, 0.4644), (0.7032, 0.9216, 0.3212), (0.7032, 0.9153, 0.3018), (0.7032, 0.8987, 0.2897), (0.7032, 0.8782, 0.2897), (0.7032, 0.8616, 0.3018), (0.7032, 0.8553, 0.3212), (0.7032, 0.8616, 0.3407), (0.7032, 0.8782, 0.3528), (0.7032, 0.8987, 0.3528), (0.7032, 0.9153, 0.3407), (0.7032, 0.9216, 0.3212), (0.7032, 0.9153, 0.3018), (0.7032, 0.8987, 0.2897), (0.7032, 0.8782, 0.2897), (0.7032, 0.8616, 0.3018), (0.7032, 0.8553, 0.3212), (0.7032, 0.8616, 0.3407), (0.7032, 0.8782, 0.3528), (0.7032, 0.8987, 0.3528), (0.7032, 0.9153, 0.3407), (0.0, -0.7459, 0.3694), (0.6711, -0.8585, 0.6024), (0.485, -0.8395, 0.2), (0.6711, -0.875, 0.5827), (0.2542, -0.8483, 0.644), (0.0, -0.8758, 0.6686), (0.2487, -0.8531, 0.6686), (0.4562, -1.109, 0.2184), (0.4845, -1.07, 0.509), (0.2892, -1.109, 0.2184), (0.4845, -1.113, 0.4325), (0.4562, -0.6204, 0.2184), (0.2892, -0.6188, 0.2184), (0.4845, -0.6587, 0.523), (0.4845, -0.6259, 0.4273), (0.4845, -1.128, 0.2682), (0.4845, -0.6093, 0.271), (0.4808, -0.746, 0.3878), (0.3138, -0.746, 0.3878), (0.4845, -0.875, 0.6151), (0.4845, -0.8717, 0.4353), (0.5091, -0.7741, 0.439), (0.0, 0.6086, 0.2), (0.6429, 0.6299, 0.2), (0.6713, 0.6308, 0.6521), (0.5753, 0.6662, 0.9886), (0.0, 0.6662, 1.019), (0.7016, 0.7033, 0.5303), (0.6712, 0.6425, 0.6699), (0.5782, 0.6744, 0.9751), (0.485, 0.6319, 0.2), (0.3534, 0.6662, 1.019), (0.6854, 0.6468, 0.4253), (0.6711, 0.6308, 0.2532), (0.0, 0.8412, 0.2), (0.6712, 0.8712, 0.6521), (0.5753, 0.8706, 0.9832), (0.0, 0.8706, 1.014), (0.6712, 0.9006, 0.5825), (0.6712, 0.8595, 0.6699), (0.5785, 0.8589, 0.9707), (0.485, 0.8412, 0.2), (0.3534, 0.8706, 1.014), (0.4558, 1.142, 0.2175), (0.484, 1.074, 0.5371), (0.2979, 1.146, 0.2175), (0.484, 1.128, 0.4428), (0.484, 1.145, 0.2707), (0.4558, 0.6299, 0.2175), (0.484, 0.7033, 0.5477), (0.2979, 0.6319, 0.2175), (0.484, 0.6468, 0.4428), (0.484, 0.6308, 0.2707), (0.4558, 0.8412, 0.2175), (0.484, 0.9006, 0.6), (0.2979, 0.8412, 0.2175), (0.484, 0.8792, 0.4428), (0.484, 0.8712, 0.2707), (0.6268, 1.112, 0.6433), (0.6268, -0.4629, 0.643), (0.5991, 1.461, 0.2), (0.5991, -1.434, 0.2), (0.6268, 1.508, 0.6009), (0.6268, -1.446, 0.5648), (0.5489, 1.064, 0.9893), (0.5489, -0.2488, 1.024), (0.6268, -1.355, 0.5823), (0.6268, 1.374, 0.6204), (0.5826, -0.455, 0.6772), (0.5059, -0.2721, 1.001), (0.498, -0.261, 0.9891), (0.5723, 1.108, 0.6839), (0.4956, 1.078, 0.9592), (0.5618, 1.077, 0.6863), (0.485, 1.048, 0.9505), (0.5489, 0.3802, 1.008), (0.5489, 0.4459, 1.006), (0.6208, -0.4496, 0.2), (0.6208, 1.143, 0.2), (0.6208, -1.325, 0.2), (0.6268, 1.538, 0.5004), (0.6208, 1.318, 0.2), (0.6208, 0.2832, 0.2), (0.6208, 0.3579, 0.2), (0.6268, 1.545, 0.4253), (0.6268, -1.497, 0.4032), (0.6094, -1.451, 0.5583), (0.6094, -1.5, 0.4153), (0.6094, -1.432, 0.5583), (0.6094, -1.482, 0.4145), (0.6188, 1.512, 0.5981), (0.6188, 1.542, 0.5067), (0.615, 1.502, 0.5963), (0.615, 1.531, 0.5077), (0.6208, -1.123, 0.2), (0.6161, -1.14, 0.6041), (0.6208, -0.6201, 0.2), (0.6098, -0.5836, 0.6418), (0.6268, 1.515, 0.2532), (0.6268, -1.486, 0.248), (0.6129, -0.8571, 0.623), (0.4329, -1.109, 0.2184), (0.4329, -0.6202, 0.2184), (0.4575, -0.746, 0.3878), (0.6208, 0.6302, 0.2), (0.5489, 0.6662, 1.0), (0.5489, 0.8706, 0.9947), (0.4337, 1.143, 0.2175), (0.4337, 0.6302, 0.2175), (0.4337, 0.8412, 0.2175)], [], [(1, 7, 8, 2), (2, 8, 9, 3), (3, 9, 10, 4), (5, 11, 6, 0), (4, 10, 11, 5), (12, 21, 31, 22), (21, 20, 30, 31), (20, 19, 29, 30), (19, 18, 28, 29), (18, 17, 27, 28), (17, 16, 26, 27), (16, 15, 25, 26), (15, 14, 24, 25), (14, 13, 23, 24), (13, 12, 22, 23), (115, 108, 32, 66), (116, 63, 35, 101), (38, 51, 71, 69), (123, 103, 37, 81), (86, 83, 38, 56), (62, 54, 43, 58), (111, 105, 45, 52), (112, 55, 47, 107), (113, 107, 47, 59), (198, 104, 44, 193), (67, 64, 34, 61), (124, 85, 50, 110), (90, 89, 99, 100), (297, 48, 75, 305), (163, 161, 54, 62), (164, 111, 52, 159), (165, 162, 55, 112), (135, 86, 56, 127), (130, 62, 58, 132), (138, 113, 59, 128), (106, 114, 60, 46), (134, 67, 61, 129), (166, 163, 62, 130), (104, 115, 66, 44), (106, 46, 63, 116), (57, 42, 64, 67), (131, 57, 67, 134), (110, 50, 70, 118), (292, 38, 69, 301), (305, 75, 79, 307), (48, 34, 73, 75), (101, 35, 74, 119), (75, 73, 77, 79), (119, 74, 78, 121), (125, 123, 81, 87), (92, 89, 83, 86), (126, 91, 85, 124), (83, 84, 96, 95), (136, 92, 86, 135), (83, 89, 90, 84), (263, 125, 87, 255), (260, 257, 89, 92), (264, 259, 91, 126), (265, 260, 92, 136), (51, 38, 93, 94), (84, 51, 94, 96), (38, 83, 95, 93), (258, 90, 100, 262), (268, 34, 97, 272), (34, 48, 98, 97), (314, 311, 108, 115), (300, 116, 101, 291), (315, 310, 103, 123), (312, 294, 105, 111), (299, 112, 107, 296), (113, 138, 144, 142), (331, 293, 104, 198), (308, 124, 110, 298), (49, 109, 120, 76), (327, 312, 111, 164), (328, 165, 112, 299), (318, 132, 143, 320), (114, 106, 153, 154), (293, 314, 115, 104), (295, 106, 116, 300), (298, 110, 118, 302), (36, 102, 117, 68), (76, 120, 122, 80), (291, 101, 119, 304), (304, 119, 121, 306), (316, 315, 123, 125), (309, 126, 124, 308), (337, 316, 125, 263), (338, 264, 126, 309), (114, 137, 133, 60), (195, 135, 127, 187), (190, 130, 132, 192), (197, 138, 128, 188), (194, 134, 129, 189), (199, 166, 130, 190), (191, 131, 134, 194), (196, 136, 135, 195), (266, 265, 136, 196), (313, 317, 137, 114), (332, 318, 138, 197), (142, 144, 150, 148), (320, 143, 149, 322), (132, 58, 140, 143), (107, 113, 142, 141), (296, 107, 141, 319), (58, 43, 139, 140), (143, 140, 146, 149), (141, 142, 148, 147), (319, 141, 147, 321), (140, 139, 145, 146), (154, 153, 157, 158), (313, 114, 154, 324), (295, 42, 151, 323), (42, 57, 152, 151), (324, 154, 158, 326), (323, 151, 155, 325), (151, 152, 156, 155), (236, 234, 161, 163), (235, 164, 159, 233), (173, 170, 177, 178), (236, 163, 241, 252), (174, 172, 246, 247), (333, 237, 165, 328), (329, 168, 244, 335), (56, 38, 169, 172), (103, 171, 167, 37), (102, 36, 170, 173), (127, 56, 172, 174), (310, 329, 171, 103), (292, 102, 173, 330), (187, 127, 174, 200), (239, 238, 175, 176), (237, 173, 178, 239), (165, 176, 182, 180), (180, 182, 186, 184), (176, 175, 181, 182), (162, 165, 180, 179), (183, 184, 186, 185), (182, 181, 185, 186), (179, 180, 184, 183), (137, 198, 193, 133), (317, 331, 198, 137), (82, 195, 187, 39), (53, 190, 192, 41), (105, 197, 188, 45), (65, 194, 189, 33), (160, 199, 190, 53), (40, 191, 194, 65), (88, 196, 195, 82), (256, 266, 196, 88), (294, 332, 197, 105), (168, 200, 249, 244), (39, 187, 200, 168), (202, 208, 209, 203), (203, 209, 210, 204), (204, 210, 211, 205), (206, 212, 207, 201), (205, 211, 212, 206), (213, 222, 232, 223), (222, 221, 231, 232), (221, 220, 230, 231), (220, 219, 229, 230), (219, 218, 228, 229), (218, 217, 227, 228), (217, 216, 226, 227), (216, 215, 225, 226), (215, 214, 224, 225), (214, 213, 223, 224), (172, 169, 234, 236), (171, 235, 233, 167), (166, 199, 248, 243), (200, 174, 247, 249), (330, 173, 237, 333), (235, 171, 245, 251), (178, 177, 238, 239), (165, 237, 239, 176), (172, 236, 252, 246), (253, 252, 241, 243), (336, 334, 242, 251), (254, 253, 243, 248), (250, 254, 248, 240), (247, 246, 252, 253), (335, 336, 251, 245), (249, 247, 253, 254), (244, 249, 254, 250), (164, 235, 251, 242), (199, 160, 240, 248), (327, 164, 242, 334), (163, 166, 243, 241), (274, 263, 255, 267), (271, 268, 257, 260), (275, 270, 259, 264), (129, 61, 277, 279), (269, 258, 262, 273), (89, 257, 261, 99), (189, 129, 279, 280), (339, 275, 264, 338), (260, 265, 284, 282), (337, 263, 283, 341), (257, 268, 272, 261), (108, 274, 267, 32), (61, 34, 268, 271), (109, 49, 270, 275), (265, 266, 285, 284), (48, 269, 273, 98), (266, 256, 281, 285), (297, 109, 275, 339), (271, 260, 282, 287), (263, 274, 288, 283), (289, 287, 282, 284), (342, 341, 283, 288), (290, 289, 284, 285), (286, 290, 285, 281), (279, 277, 287, 289), (340, 342, 288, 278), (280, 279, 289, 290), (276, 280, 290, 286), (274, 108, 278, 288), (311, 33, 276, 340), (61, 271, 287, 277), (33, 189, 280, 276), (109, 297, 305, 120), (102, 292, 301, 117), (120, 305, 307, 122), (65, 33, 311, 314), (64, 300, 291, 34), (82, 39, 310, 315), (53, 41, 294, 312), (54, 299, 296, 43), (191, 40, 293, 331), (84, 308, 298, 51), (160, 53, 312, 327), (161, 328, 299, 54), (138, 318, 320, 144), (40, 65, 314, 293), (42, 295, 300, 64), (51, 298, 302, 71), (71, 302, 303, 72), (34, 291, 304, 73), (73, 304, 306, 77), (88, 82, 315, 316), (90, 309, 308, 84), (256, 88, 316, 337), (258, 338, 309, 90), (57, 131, 317, 313), (192, 132, 318, 332), (144, 320, 322, 150), (43, 296, 319, 139), (139, 319, 321, 145), (57, 313, 324, 152), (106, 295, 323, 153), (152, 324, 326, 156), (153, 323, 325, 157), (234, 333, 328, 161), (171, 329, 335, 245), (39, 168, 329, 310), (38, 292, 330, 169), (131, 191, 331, 317), (41, 192, 332, 294), (169, 330, 333, 234), (250, 240, 334, 336), (244, 250, 336, 335), (160, 327, 334, 240), (269, 339, 338, 258), (256, 337, 341, 281), (48, 297, 339, 269), (286, 281, 341, 342), (276, 286, 342, 340), (108, 311, 340, 278)])
me_cube_001.polygons.foreach_set('material_index', [5, 5, 5, 5, 5, 6, 6, 6, 6, 6, 6, 6, 6, 6, 6, 0, 0, 0, 0, 0, 0, 0, 0, 0, 0, 0, 0, 0, 0, 0, 0, 0, 0, 0, 0, 0, 0, 0, 0, 0, 0, 0, 0, 0, 0, 0, 0, 0, 0, 0, 0, 0, 0, 0, 0, 0, 0, 0, 0, 0, 0, 0, 0, 0, 0, 0, 0, 0, 0, 0, 0, 0, 0, 0, 0, 0, 0, 0, 0, 0, 0, 0, 0, 0, 0, 0, 0, 0, 0, 0, 0, 0, 0, 0, 0, 0, 0, 0, 0, 0, 2, 2, 0, 0, 0, 0, 2, 2, 2, 2, 2, 0, 0, 0, 2, 2, 2, 0, 0, 0, 0, 0, 0, 0, 0, 0, 0, 0, 0, 0, 0, 0, 0, 0, 0, 0, 0, 0, 0, 0, 0, 0, 0, 0, 0, 0, 0, 0, 0, 0, 0, 0, 0, 5, 5, 5, 5, 5, 6, 6, 6, 6, 6, 6, 6, 6, 6, 6, 0, 0, 0, 0, 0, 0, 0, 0, 0, 0, 0, 0, 0, 0, 0, 0, 0, 0, 0, 0, 0, 0, 0, 0, 0, 0, 0, 0, 0, 0, 0, 0, 0, 0, 0, 0, 0, 0, 0, 0, 0, 0, 0, 0, 0, 0, 0, 0, 0, 0, 0, 0, 0, 0, 0, 0, 0, 0, 0, 0, 0, 0, 0, 0, 0, 0, 0, 0, 0, 2, 0, 0, 0, 0, 0, 0, 0, 0, 2, 0, 2, 0, 0, 2, 2, 0, 0, 0, 0, 0, 0, 0, 0, 0, 0, 0, 0, 0, 0, 0, 0])
me_cube_001.materials.append(mat_material)
me_cube_001.materials.append(mat_material_001)
me_cube_001.materials.append(mat_material_002)
me_cube_001.materials.append(mat_material_003)
me_cube_001.materials.append(mat_material_004)
me_cube_001.materials.append(mat_material_005)
me_cube_001.materials.append(mat_material_006)
me_cube_001.use_remesh_preserve_volume = False
me_cube_001.use_remesh_preserve_attributes = False
me_cube_001.use_mirror_vertex_groups = False
me_cube_001.update()

# ---- objects
ob_back_window = bpy.data.objects.new('back_window', me_cube_010)
ob_back_seat_windows = bpy.data.objects.new('back_seat_windows', me_cube_009)
ob_driver_passenger_window = bpy.data.objects.new('driver_passenger_window', me_cube_008)
ob_windshield = bpy.data.objects.new('windshield', me_cube_007)
ob_tail_lights = bpy.data.objects.new('tail_lights', me_cube_006)
ob_headlights = bpy.data.objects.new('headlights', me_cube_005)
ob_tires_back = bpy.data.objects.new('tires_back', me_cube_004)
ob_tires_front = bpy.data.objects.new('tires_front', me_cube_003)
ob_wheel_rims_back = bpy.data.objects.new('wheel_rims_back', me_cube_002)
ob_wheel_rims_forward = bpy.data.objects.new('wheel_rims_forward', me_cube_000)
ob_camera_001 = bpy.data.objects.new('Camera.001', cam_camera_001)
ob_cube_001 = bpy.data.objects.new('Cube.001', me_cube_001)
ob_lamp = bpy.data.objects.new('Lamp', light_lamp)

# ---- transforms, parenting, visibility, modifiers, constraints
ob_back_window.location = (0.0, 0.0, -0.07221)
ob_back_window.rotation_euler = (0.0, 0.0, -4.731)
ob_back_window.lock_rotations_4d = False
ob_back_window.empty_display_type = 'ARROWS'
ob_back_window.lineart.crease_threshold = 0.0
_m = ob_back_window.modifiers.new('Mirror', 'MIRROR')
_m.use_clip = True
ob_back_seat_windows.location = (0.0, 0.0, -0.07221)
ob_back_seat_windows.rotation_euler = (0.0, 0.0, -4.731)
ob_back_seat_windows.lock_rotations_4d = False
ob_back_seat_windows.empty_display_type = 'ARROWS'
ob_back_seat_windows.lineart.crease_threshold = 0.0
_m = ob_back_seat_windows.modifiers.new('Mirror', 'MIRROR')
_m.use_clip = True
ob_driver_passenger_window.location = (0.0, 0.0, -0.07221)
ob_driver_passenger_window.rotation_euler = (0.0, 0.0, -4.731)
ob_driver_passenger_window.lock_rotations_4d = False
ob_driver_passenger_window.empty_display_type = 'ARROWS'
ob_driver_passenger_window.lineart.crease_threshold = 0.0
_m = ob_driver_passenger_window.modifiers.new('Mirror', 'MIRROR')
_m.use_clip = True
ob_windshield.location = (0.0, 0.0, -0.07221)
ob_windshield.rotation_euler = (0.0, 0.0, -4.731)
ob_windshield.lock_rotations_4d = False
ob_windshield.empty_display_type = 'ARROWS'
ob_windshield.lineart.crease_threshold = 0.0
_m = ob_windshield.modifiers.new('Mirror', 'MIRROR')
_m.use_clip = True
ob_tail_lights.location = (0.0, 0.0, -0.07221)
ob_tail_lights.rotation_euler = (0.0, 0.0, -4.731)
ob_tail_lights.lock_rotations_4d = False
ob_tail_lights.empty_display_type = 'ARROWS'
ob_tail_lights.lineart.crease_threshold = 0.0
_m = ob_tail_lights.modifiers.new('Mirror', 'MIRROR')
_m.use_clip = True
ob_headlights.location = (0.0, 0.0, -0.07221)
ob_headlights.rotation_euler = (0.0, 0.0, -4.731)
ob_headlights.lock_rotations_4d = False
ob_headlights.empty_display_type = 'ARROWS'
ob_headlights.lineart.crease_threshold = 0.0
_m = ob_headlights.modifiers.new('Mirror', 'MIRROR')
_m.use_clip = True
ob_tires_back.location = (0.0, 0.0, -0.07221)
ob_tires_back.rotation_euler = (0.0, 0.0, -4.731)
ob_tires_back.lock_rotations_4d = False
ob_tires_back.empty_display_type = 'ARROWS'
ob_tires_back.lineart.crease_threshold = 0.0
_m = ob_tires_back.modifiers.new('Mirror', 'MIRROR')
_m.use_clip = True
ob_tires_front.location = (0.0, 0.0, -0.07221)
ob_tires_front.rotation_euler = (0.0, 0.0, -4.731)
ob_tires_front.lock_rotations_4d = False
ob_tires_front.empty_display_type = 'ARROWS'
ob_tires_front.lineart.crease_threshold = 0.0
_m = ob_tires_front.modifiers.new('Mirror', 'MIRROR')
_m.use_clip = True
ob_wheel_rims_back.location = (0.0, 0.003508, -0.07221)
ob_wheel_rims_back.rotation_euler = (0.0, 0.0, -4.731)
ob_wheel_rims_back.lock_rotations_4d = False
ob_wheel_rims_back.empty_display_type = 'ARROWS'
ob_wheel_rims_back.lineart.crease_threshold = 0.0
_m = ob_wheel_rims_back.modifiers.new('Mirror', 'MIRROR')
_m.use_clip = True
ob_wheel_rims_forward.location = (0.0, 0.0, -0.07221)
ob_wheel_rims_forward.rotation_euler = (0.0, 0.0, -4.731)
ob_wheel_rims_forward.lock_rotations_4d = False
ob_wheel_rims_forward.empty_display_type = 'ARROWS'
ob_wheel_rims_forward.lineart.crease_threshold = 0.0
_m = ob_wheel_rims_forward.modifiers.new('Mirror', 'MIRROR')
_m.use_clip = True
ob_camera_001.location = (2.793, -6.931, 1.038)
ob_camera_001.rotation_euler = (1.481, 0.002696, 0.2004)
ob_camera_001.scale = (1.0, 1.0, 1.0)
ob_camera_001.lock_rotations_4d = False
ob_camera_001.empty_display_type = 'ARROWS'
ob_camera_001.color = (0.0, 0.0, 0.0, 0.0)
ob_camera_001.display_type = 'WIRE'
ob_camera_001.lineart.crease_threshold = 0.0
ob_cube_001.location = (0.0, 0.0, -0.07221)
ob_cube_001.rotation_euler = (0.0, 0.0, -4.731)
ob_cube_001.lock_rotations_4d = False
ob_cube_001.empty_display_type = 'ARROWS'
ob_cube_001.lineart.crease_threshold = 0.0
_m = ob_cube_001.modifiers.new('Mirror', 'MIRROR')
_m.use_clip = True
ob_lamp.location = (6.153, -3.793, 5.373)
ob_lamp.rotation_euler = (0.8471, 0.169, 0.7732)
ob_lamp.lock_rotations_4d = False
ob_lamp.empty_display_type = 'ARROWS'
ob_lamp.color = (0.0, 0.0, 0.0, 0.0)
ob_lamp.lineart.crease_threshold = 0.0

# ---- collection membership
col_collection_2.objects.link(ob_back_window)
col_collection_2.objects.link(ob_back_seat_windows)
col_collection_2.objects.link(ob_driver_passenger_window)
col_collection_2.objects.link(ob_windshield)
col_collection_2.objects.link(ob_tail_lights)
col_collection_2.objects.link(ob_headlights)
col_collection_2.objects.link(ob_tires_back)
col_collection_2.objects.link(ob_tires_front)
col_collection_2.objects.link(ob_wheel_rims_back)
col_collection_2.objects.link(ob_wheel_rims_forward)
col_collection_2.objects.link(ob_camera_001)
col_collection_2.objects.link(ob_cube_001)
col_collection_2.objects.link(ob_lamp)

# ---- scene / render settings (as saved in the file)
scene.camera = ob_camera_001
scene.frame_start = 1; scene.frame_end = 250; scene.frame_set(1)
scene.render.engine = 'CYCLES'
scene.render.image_settings.compression = 90
scene.render.resolution_percentage = 50
scene.render.dither_intensity = 0.0
scene.render.use_border = True
scene.cycles.use_denoising = False
scene.cycles.samples = 400
scene.cycles.sampling_pattern = 'TABULATED_SOBOL'
scene.cycles.light_sampling_threshold = 0.0
scene.cycles.use_adaptive_sampling = False
scene.cycles.use_light_tree = False
scene.cycles.blur_glossy = 0.0
scene.cycles.volume_bounces = 1
scene.cycles.pixel_filter_type = 'GAUSSIAN'
scene.cycles.sample_clamp_indirect = 0.0
scene.view_settings.view_transform = 'Standard'
bpy.context.view_layer.update()
